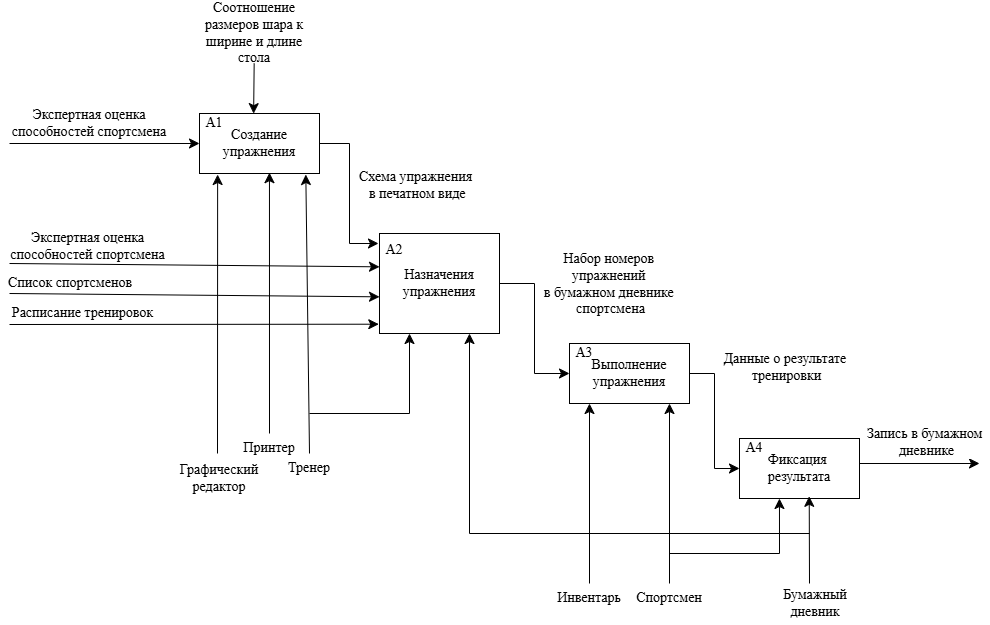

The diagram above was exported from draw.io. Its source (the exported page's mxGraphModel, read from the mxfile embedded in the PNG):
<mxGraphModel dx="3925" dy="2922" grid="1" gridSize="10" guides="1" tooltips="1" connect="1" arrows="1" fold="1" page="1" pageScale="1" pageWidth="827" pageHeight="1169" math="0" shadow="0">
  <root>
    <mxCell id="0" />
    <mxCell id="1" parent="0" />
    <mxCell id="2" edge="1" parent="1" source="4" style="edgeStyle=orthogonalEdgeStyle;rounded=0;orthogonalLoop=1;jettySize=auto;html=1;fontSize=14;startSize=8;endSize=8;exitX=1;exitY=0.5;exitDx=0;exitDy=0;fontFamily=Times New Roman;">
      <mxGeometry relative="1" as="geometry">
        <Array as="points">
          <mxPoint x="310" y="140" />
          <mxPoint x="310" y="240" />
          <mxPoint x="339" y="240" />
        </Array>
        <mxPoint x="339" y="240" as="targetPoint" />
      </mxGeometry>
    </mxCell>
    <mxCell id="3" connectable="0" parent="2" style="edgeLabel;html=1;align=center;verticalAlign=middle;resizable=0;points=[];fontSize=14;fontFamily=Times New Roman;" value="Схема упражнения&lt;div&gt;&amp;nbsp;в печатном виде&lt;/div&gt;" vertex="1">
      <mxGeometry relative="1" x="-0.1588" y="1" as="geometry">
        <mxPoint x="64" y="3" as="offset" />
      </mxGeometry>
    </mxCell>
    <mxCell id="4" parent="1" style="rounded=0;whiteSpace=wrap;html=1;fontFamily=Times New Roman;fontSize=14;" value="Создание упражнения" vertex="1">
      <mxGeometry height="60" width="120" x="160" y="110" as="geometry" />
    </mxCell>
    <mxCell id="5" parent="1" style="text;html=1;whiteSpace=wrap;strokeColor=none;fillColor=none;align=center;verticalAlign=middle;rounded=0;fontFamily=Times New Roman;fontSize=14;" value="A1" vertex="1">
      <mxGeometry height="20" width="30" x="160" y="110" as="geometry" />
    </mxCell>
    <mxCell id="6" connectable="0" parent="1" style="group;fontFamily=Times New Roman;fontSize=14;" value="" vertex="1">
      <mxGeometry height="100" width="120" x="340" y="230" as="geometry" />
    </mxCell>
    <mxCell id="7" parent="6" style="rounded=0;whiteSpace=wrap;html=1;fontFamily=Times New Roman;fontSize=14;" value="Назначения упражнения" vertex="1">
      <mxGeometry height="100" width="120" as="geometry" />
    </mxCell>
    <mxCell id="8" parent="6" style="text;html=1;whiteSpace=wrap;strokeColor=none;fillColor=none;align=center;verticalAlign=middle;rounded=0;fontFamily=Times New Roman;fontSize=14;" value="A2" vertex="1">
      <mxGeometry height="33.333333333333336" width="30" as="geometry" />
    </mxCell>
    <mxCell id="9" connectable="0" parent="1" style="group;fontFamily=Times New Roman;fontSize=14;" value="" vertex="1">
      <mxGeometry height="60" width="120" x="530" y="340" as="geometry" />
    </mxCell>
    <mxCell id="10" parent="9" style="rounded=0;whiteSpace=wrap;html=1;fontFamily=Times New Roman;fontSize=14;" value="Выполнение упражнения" vertex="1">
      <mxGeometry height="60" width="120" as="geometry" />
    </mxCell>
    <mxCell id="11" parent="9" style="text;html=1;whiteSpace=wrap;strokeColor=none;fillColor=none;align=center;verticalAlign=middle;rounded=0;fontFamily=Times New Roman;fontSize=14;" value="A3" vertex="1">
      <mxGeometry height="20" width="30" as="geometry" />
    </mxCell>
    <mxCell id="12" edge="1" parent="1" source="7" style="edgeStyle=orthogonalEdgeStyle;rounded=0;orthogonalLoop=1;jettySize=auto;html=1;entryX=0;entryY=0.5;entryDx=0;entryDy=0;fontSize=14;startSize=8;endSize=8;exitX=1;exitY=0.5;exitDx=0;exitDy=0;fontFamily=Times New Roman;" target="10">
      <mxGeometry relative="1" as="geometry" />
    </mxCell>
    <mxCell id="13" connectable="0" parent="12" style="edgeLabel;html=1;align=center;verticalAlign=middle;resizable=0;points=[];fontSize=14;fontFamily=Times New Roman;" value="Набор номеров&amp;nbsp;&lt;div&gt;упражнений&amp;nbsp;&lt;div&gt;в бумажном дневнике&amp;nbsp;&lt;/div&gt;&lt;div&gt;спортсмена&lt;/div&gt;&lt;/div&gt;" vertex="1">
      <mxGeometry relative="1" x="-0.0242" y="-1" as="geometry">
        <mxPoint x="76" y="-43" as="offset" />
      </mxGeometry>
    </mxCell>
    <mxCell id="14" edge="1" parent="1" source="15" style="edgeStyle=none;curved=1;rounded=0;orthogonalLoop=1;jettySize=auto;html=1;fontSize=14;startSize=8;endSize=8;entryX=0.451;entryY=0.002;entryDx=0;entryDy=0;entryPerimeter=0;fontFamily=Times New Roman;" target="4" value="">
      <mxGeometry relative="1" as="geometry">
        <mxPoint x="215" y="60" as="sourcePoint" />
      </mxGeometry>
    </mxCell>
    <mxCell id="15" parent="1" style="text;html=1;whiteSpace=wrap;strokeColor=none;fillColor=none;align=center;verticalAlign=middle;rounded=0;fontFamily=Times New Roman;fontSize=14;" value="Соотношение размеров шара к ширине и длине стола" vertex="1">
      <mxGeometry height="60" width="110" x="160" as="geometry" />
    </mxCell>
    <mxCell id="16" parent="1" style="text;html=1;whiteSpace=wrap;strokeColor=none;fillColor=none;align=center;verticalAlign=middle;rounded=0;fontFamily=Times New Roman;fontSize=14;" value="Список спортсменов" vertex="1">
      <mxGeometry height="20" width="140" x="-39" y="270" as="geometry" />
    </mxCell>
    <mxCell id="17" parent="1" style="text;html=1;whiteSpace=wrap;strokeColor=none;fillColor=none;align=center;verticalAlign=middle;rounded=0;fontFamily=Times New Roman;fontSize=14;" value="Расписание тренировок" vertex="1">
      <mxGeometry height="30" width="153" x="-33" y="295" as="geometry" />
    </mxCell>
    <mxCell id="18" parent="1" style="text;html=1;whiteSpace=wrap;strokeColor=none;fillColor=none;align=center;verticalAlign=middle;rounded=0;fontFamily=Times New Roman;fontSize=14;" value="Экспертная оценка способностей спортсмена" vertex="1">
      <mxGeometry height="40" width="163" x="-33" y="223" as="geometry" />
    </mxCell>
    <mxCell id="19" edge="1" parent="1" style="endArrow=classic;html=1;rounded=0;fontSize=14;startSize=8;endSize=8;curved=1;entryX=0;entryY=1;entryDx=0;entryDy=0;fontFamily=Times New Roman;" value="">
      <mxGeometry height="50" relative="1" width="50" as="geometry">
        <mxPoint x="-30" y="290" as="sourcePoint" />
        <mxPoint x="340" y="293.33333333333337" as="targetPoint" />
      </mxGeometry>
    </mxCell>
    <mxCell id="20" edge="1" parent="1" style="endArrow=classic;html=1;rounded=0;fontSize=14;startSize=8;endSize=8;curved=1;entryX=-0.006;entryY=0.577;entryDx=0;entryDy=0;entryPerimeter=0;fontFamily=Times New Roman;" value="">
      <mxGeometry height="50" relative="1" width="50" as="geometry">
        <mxPoint x="-30" y="321" as="sourcePoint" />
        <mxPoint x="339.28" y="320.70000000000005" as="targetPoint" />
      </mxGeometry>
    </mxCell>
    <mxCell id="21" edge="1" parent="1" style="endArrow=classic;html=1;rounded=0;fontSize=14;startSize=8;endSize=8;curved=1;entryX=0;entryY=1;entryDx=0;entryDy=0;fontFamily=Times New Roman;" target="8" value="">
      <mxGeometry height="50" relative="1" width="50" as="geometry">
        <mxPoint x="-30" y="260" as="sourcePoint" />
        <mxPoint x="270" y="250" as="targetPoint" />
      </mxGeometry>
    </mxCell>
    <mxCell id="22" parent="1" style="text;html=1;whiteSpace=wrap;strokeColor=none;fillColor=none;align=center;verticalAlign=middle;rounded=0;fontFamily=Times New Roman;fontSize=14;" value="Экспертная оценка способностей спортсмена" vertex="1">
      <mxGeometry height="40" width="160" x="-30" y="100" as="geometry" />
    </mxCell>
    <mxCell id="23" edge="1" parent="1" style="endArrow=classic;html=1;rounded=0;fontSize=14;startSize=8;endSize=8;curved=1;entryX=0;entryY=0.5;entryDx=0;entryDy=0;fontFamily=Times New Roman;" target="4" value="">
      <mxGeometry height="50" relative="1" width="50" as="geometry">
        <mxPoint x="-30" y="140" as="sourcePoint" />
        <mxPoint x="80" y="150" as="targetPoint" />
      </mxGeometry>
    </mxCell>
    <mxCell id="24" edge="1" parent="1" style="endArrow=classic;html=1;rounded=0;fontSize=14;startSize=8;endSize=8;curved=1;entryX=0.151;entryY=1.017;entryDx=0;entryDy=0;entryPerimeter=0;fontFamily=Times New Roman;" target="4" value="">
      <mxGeometry height="50" relative="1" width="50" as="geometry">
        <mxPoint x="178" y="450" as="sourcePoint" />
        <mxPoint x="230" y="240" as="targetPoint" />
      </mxGeometry>
    </mxCell>
    <mxCell id="25" parent="1" style="text;html=1;whiteSpace=wrap;strokeColor=none;fillColor=none;align=center;verticalAlign=middle;rounded=0;fontFamily=Times New Roman;fontSize=14;" value="Графический редактор" vertex="1">
      <mxGeometry height="30" width="60" x="150" y="460" as="geometry" />
    </mxCell>
    <mxCell id="26" edge="1" parent="1" style="endArrow=classic;html=1;rounded=0;fontSize=14;startSize=8;endSize=8;curved=1;entryX=0.583;entryY=0.986;entryDx=0;entryDy=0;entryPerimeter=0;fontFamily=Times New Roman;" target="4" value="">
      <mxGeometry height="50" relative="1" width="50" as="geometry">
        <mxPoint x="230" y="430" as="sourcePoint" />
        <mxPoint x="360" y="350" as="targetPoint" />
      </mxGeometry>
    </mxCell>
    <mxCell id="27" parent="1" style="text;html=1;whiteSpace=wrap;strokeColor=none;fillColor=none;align=center;verticalAlign=middle;rounded=0;fontFamily=Times New Roman;fontSize=14;" value="Принтер" vertex="1">
      <mxGeometry height="30" width="60" x="200" y="430" as="geometry" />
    </mxCell>
    <mxCell id="28" edge="1" parent="1" style="endArrow=classic;html=1;rounded=0;fontSize=14;startSize=8;endSize=8;curved=1;entryX=0.886;entryY=1.017;entryDx=0;entryDy=0;entryPerimeter=0;fontFamily=Times New Roman;" target="4" value="">
      <mxGeometry height="50" relative="1" width="50" as="geometry">
        <mxPoint x="270" y="450" as="sourcePoint" />
        <mxPoint x="360" y="360" as="targetPoint" />
      </mxGeometry>
    </mxCell>
    <mxCell id="29" parent="1" style="text;html=1;whiteSpace=wrap;strokeColor=none;fillColor=none;align=center;verticalAlign=middle;rounded=0;fontFamily=Times New Roman;fontSize=14;" value="Тренер" vertex="1">
      <mxGeometry height="30" width="60" x="240" y="450" as="geometry" />
    </mxCell>
    <mxCell id="30" edge="1" parent="1" style="endArrow=classic;html=1;rounded=0;fontSize=14;startSize=8;endSize=8;entryX=0.25;entryY=1;entryDx=0;entryDy=0;edgeStyle=orthogonalEdgeStyle;fontFamily=Times New Roman;" target="7" value="">
      <mxGeometry height="50" relative="1" width="50" as="geometry">
        <mxPoint x="270" y="410" as="sourcePoint" />
        <mxPoint x="360" y="360" as="targetPoint" />
      </mxGeometry>
    </mxCell>
    <mxCell id="31" parent="1" style="text;html=1;whiteSpace=wrap;strokeColor=none;fillColor=none;align=center;verticalAlign=middle;rounded=0;fontFamily=Times New Roman;fontSize=14;" value="Инвентарь" vertex="1">
      <mxGeometry height="30" width="60" x="520" y="580" as="geometry" />
    </mxCell>
    <mxCell id="32" connectable="0" parent="1" style="group;fontFamily=Times New Roman;fontSize=14;" value="" vertex="1">
      <mxGeometry height="60" width="120" x="700" y="435" as="geometry" />
    </mxCell>
    <mxCell id="33" parent="32" style="rounded=0;whiteSpace=wrap;html=1;fontFamily=Times New Roman;fontSize=14;" value="Фиксация&amp;nbsp;&lt;div&gt;результата&lt;/div&gt;" vertex="1">
      <mxGeometry height="60" width="120" as="geometry" />
    </mxCell>
    <mxCell id="34" parent="32" style="text;html=1;whiteSpace=wrap;strokeColor=none;fillColor=none;align=center;verticalAlign=middle;rounded=0;fontFamily=Times New Roman;fontSize=14;" value="A4" vertex="1">
      <mxGeometry height="20" width="30" as="geometry" />
    </mxCell>
    <mxCell id="35" edge="1" parent="1" source="10" style="edgeStyle=orthogonalEdgeStyle;rounded=0;orthogonalLoop=1;jettySize=auto;html=1;entryX=0;entryY=0.5;entryDx=0;entryDy=0;fontSize=14;startSize=8;endSize=8;fontFamily=Times New Roman;" target="33">
      <mxGeometry relative="1" as="geometry" />
    </mxCell>
    <mxCell id="36" edge="1" parent="1" style="endArrow=classic;html=1;rounded=0;fontSize=14;startSize=8;endSize=8;curved=1;entryX=0.25;entryY=1;entryDx=0;entryDy=0;fontFamily=Times New Roman;" value="">
      <mxGeometry height="50" relative="1" width="50" as="geometry">
        <mxPoint x="550" y="580" as="sourcePoint" />
        <mxPoint x="550" y="400" as="targetPoint" />
      </mxGeometry>
    </mxCell>
    <mxCell id="37" edge="1" parent="1" source="31" style="edgeStyle=none;curved=1;rounded=0;orthogonalLoop=1;jettySize=auto;html=1;exitX=0.5;exitY=1;exitDx=0;exitDy=0;fontSize=14;startSize=8;endSize=8;fontFamily=Times New Roman;" target="31">
      <mxGeometry relative="1" as="geometry" />
    </mxCell>
    <mxCell id="38" parent="1" style="text;html=1;whiteSpace=wrap;strokeColor=none;fillColor=none;align=center;verticalAlign=middle;rounded=0;fontFamily=Times New Roman;fontSize=14;" value="Спортсмен" vertex="1">
      <mxGeometry height="30" width="60" x="600" y="580" as="geometry" />
    </mxCell>
    <mxCell id="39" edge="1" parent="1" style="endArrow=classic;html=1;rounded=0;fontSize=14;startSize=8;endSize=8;curved=1;entryX=0.25;entryY=1;entryDx=0;entryDy=0;fontFamily=Times New Roman;" value="">
      <mxGeometry height="50" relative="1" width="50" as="geometry">
        <mxPoint x="630" y="580" as="sourcePoint" />
        <mxPoint x="630" y="400" as="targetPoint" />
      </mxGeometry>
    </mxCell>
    <mxCell id="40" edge="1" parent="1" style="endArrow=classic;html=1;rounded=0;fontSize=14;startSize=8;endSize=8;entryX=0.333;entryY=1;entryDx=0;entryDy=0;entryPerimeter=0;edgeStyle=orthogonalEdgeStyle;fontFamily=Times New Roman;" target="33" value="">
      <mxGeometry height="50" relative="1" width="50" as="geometry">
        <mxPoint x="630" y="550" as="sourcePoint" />
        <mxPoint x="640" y="450" as="targetPoint" />
      </mxGeometry>
    </mxCell>
    <mxCell id="41" parent="1" style="text;html=1;whiteSpace=wrap;strokeColor=none;fillColor=none;align=center;verticalAlign=middle;rounded=0;fontFamily=Times New Roman;fontSize=14;" value="Бумажный дневник" vertex="1">
      <mxGeometry height="30" width="60" x="746" y="585" as="geometry" />
    </mxCell>
    <mxCell id="42" edge="1" parent="1" style="endArrow=classic;html=1;rounded=0;fontSize=14;startSize=8;endSize=8;curved=1;entryX=0.581;entryY=0.964;entryDx=0;entryDy=0;entryPerimeter=0;fontFamily=Times New Roman;" target="33" value="">
      <mxGeometry height="50" relative="1" width="50" as="geometry">
        <mxPoint x="770" y="580" as="sourcePoint" />
        <mxPoint x="770" y="500" as="targetPoint" />
      </mxGeometry>
    </mxCell>
    <mxCell id="43" edge="1" parent="1" style="endArrow=classic;html=1;rounded=0;fontSize=14;startSize=8;endSize=8;entryX=0.75;entryY=1;entryDx=0;entryDy=0;edgeStyle=orthogonalEdgeStyle;fontFamily=Times New Roman;" target="7" value="">
      <mxGeometry height="50" relative="1" width="50" as="geometry">
        <mxPoint x="770" y="530" as="sourcePoint" />
        <mxPoint x="430" y="310" as="targetPoint" />
      </mxGeometry>
    </mxCell>
    <mxCell id="44" connectable="0" parent="1" style="edgeLabel;html=1;align=center;verticalAlign=middle;resizable=0;points=[];fontSize=14;fontFamily=Times New Roman;" value="Данные о результате&amp;nbsp;&lt;div&gt;тренировки&lt;/div&gt;" vertex="1">
      <mxGeometry x="740" y="360" as="geometry">
        <mxPoint x="6" y="3" as="offset" />
      </mxGeometry>
    </mxCell>
    <mxCell id="45" edge="1" parent="1" style="rounded=0;orthogonalLoop=1;jettySize=auto;html=1;fontSize=14;startSize=8;endSize=8;endArrow=classic;endFill=1;fontFamily=Times New Roman;">
      <mxGeometry relative="1" as="geometry">
        <mxPoint x="820" y="460" as="sourcePoint" />
        <mxPoint x="940" y="460" as="targetPoint" />
      </mxGeometry>
    </mxCell>
    <mxCell id="46" connectable="0" parent="1" style="edgeLabel;html=1;align=center;verticalAlign=middle;resizable=0;points=[];fontSize=14;fontFamily=Times New Roman;" value="Запись в бумажном&amp;nbsp;&lt;div&gt;дневнике&lt;/div&gt;" vertex="1">
      <mxGeometry x="880" y="435" as="geometry">
        <mxPoint x="6" y="3" as="offset" />
      </mxGeometry>
    </mxCell>
  </root>
</mxGraphModel>